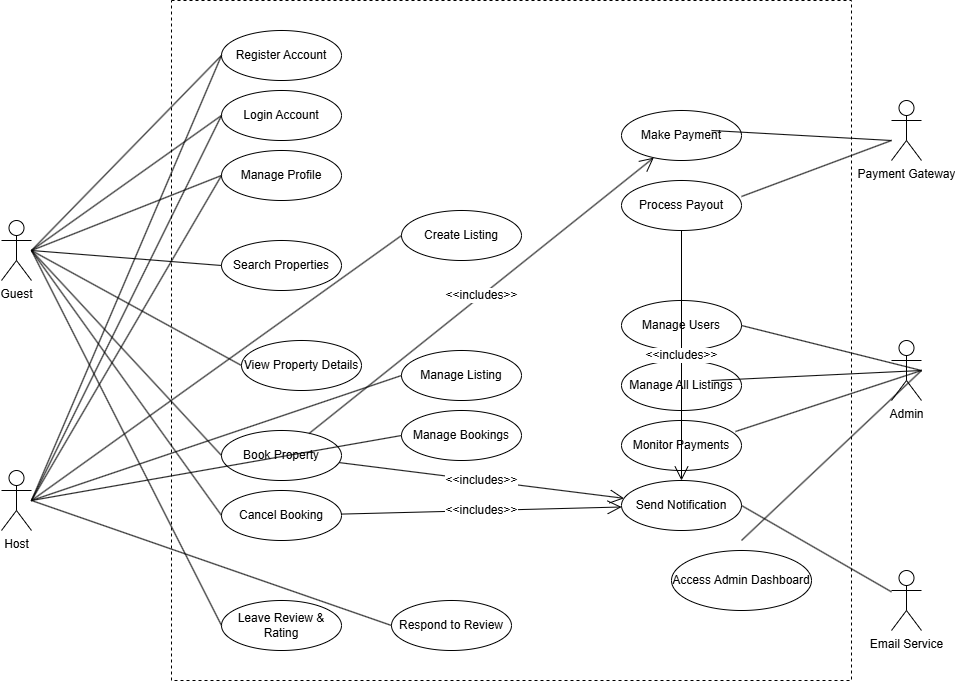

The diagram above was exported from draw.io. Its source (the exported page's mxGraphModel, read from the mxfile embedded in the PNG):
<mxGraphModel dx="1426" dy="751" grid="1" gridSize="10" guides="1" tooltips="1" connect="1" arrows="1" fold="1" page="1" pageScale="1" pageWidth="850" pageHeight="1100" math="0" shadow="0">
  <root>
    <mxCell id="0" />
    <mxCell id="1" parent="0" />
    <mxCell id="36S2C5n10nX53lLvS7ck-1" value="" style="rounded=0;whiteSpace=wrap;html=1;dashed=1;fontSize=14;" vertex="1" parent="1">
      <mxGeometry x="270" y="80" width="680" height="680" as="geometry" />
    </mxCell>
    <mxCell id="36S2C5n10nX53lLvS7ck-2" value="Register Account" style="ellipse;whiteSpace=wrap;html=1;fontSize=12;" vertex="1" parent="36S2C5n10nX53lLvS7ck-1">
      <mxGeometry x="50" y="30" width="120" height="50" as="geometry" />
    </mxCell>
    <mxCell id="36S2C5n10nX53lLvS7ck-3" value="Login Account" style="ellipse;whiteSpace=wrap;html=1;fontSize=12;" vertex="1" parent="36S2C5n10nX53lLvS7ck-1">
      <mxGeometry x="50" y="90" width="120" height="50" as="geometry" />
    </mxCell>
    <mxCell id="36S2C5n10nX53lLvS7ck-4" value="Manage Profile" style="ellipse;whiteSpace=wrap;html=1;fontSize=12;" vertex="1" parent="36S2C5n10nX53lLvS7ck-1">
      <mxGeometry x="50" y="150" width="120" height="50" as="geometry" />
    </mxCell>
    <mxCell id="36S2C5n10nX53lLvS7ck-5" value="Create Listing" style="ellipse;whiteSpace=wrap;html=1;fontSize=12;" vertex="1" parent="36S2C5n10nX53lLvS7ck-1">
      <mxGeometry x="230" y="210" width="120" height="50" as="geometry" />
    </mxCell>
    <mxCell id="36S2C5n10nX53lLvS7ck-6" value="Manage Listing" style="ellipse;whiteSpace=wrap;html=1;fontSize=12;" vertex="1" parent="36S2C5n10nX53lLvS7ck-1">
      <mxGeometry x="230" y="350" width="120" height="50" as="geometry" />
    </mxCell>
    <mxCell id="36S2C5n10nX53lLvS7ck-7" value="Search Properties" style="ellipse;whiteSpace=wrap;html=1;fontSize=12;" vertex="1" parent="36S2C5n10nX53lLvS7ck-1">
      <mxGeometry x="50" y="240" width="120" height="50" as="geometry" />
    </mxCell>
    <mxCell id="36S2C5n10nX53lLvS7ck-8" value="View Property Details" style="ellipse;whiteSpace=wrap;html=1;fontSize=12;" vertex="1" parent="36S2C5n10nX53lLvS7ck-1">
      <mxGeometry x="70" y="340" width="120" height="50" as="geometry" />
    </mxCell>
    <mxCell id="36S2C5n10nX53lLvS7ck-9" value="Book Property" style="ellipse;whiteSpace=wrap;html=1;fontSize=12;" vertex="1" parent="36S2C5n10nX53lLvS7ck-1">
      <mxGeometry x="50" y="430" width="120" height="50" as="geometry" />
    </mxCell>
    <mxCell id="36S2C5n10nX53lLvS7ck-10" value="Cancel Booking" style="ellipse;whiteSpace=wrap;html=1;fontSize=12;" vertex="1" parent="36S2C5n10nX53lLvS7ck-1">
      <mxGeometry x="50" y="490" width="120" height="50" as="geometry" />
    </mxCell>
    <mxCell id="36S2C5n10nX53lLvS7ck-11" value="Manage Bookings" style="ellipse;whiteSpace=wrap;html=1;fontSize=12;" vertex="1" parent="36S2C5n10nX53lLvS7ck-1">
      <mxGeometry x="230" y="410" width="120" height="50" as="geometry" />
    </mxCell>
    <mxCell id="36S2C5n10nX53lLvS7ck-12" value="Make Payment" style="ellipse;whiteSpace=wrap;html=1;fontSize=12;" vertex="1" parent="36S2C5n10nX53lLvS7ck-1">
      <mxGeometry x="450" y="110" width="120" height="50" as="geometry" />
    </mxCell>
    <mxCell id="36S2C5n10nX53lLvS7ck-13" value="Process Payout" style="ellipse;whiteSpace=wrap;html=1;fontSize=12;" vertex="1" parent="36S2C5n10nX53lLvS7ck-1">
      <mxGeometry x="450" y="180" width="120" height="50" as="geometry" />
    </mxCell>
    <mxCell id="36S2C5n10nX53lLvS7ck-14" value="Leave Review &amp; Rating" style="ellipse;whiteSpace=wrap;html=1;fontSize=12;" vertex="1" parent="36S2C5n10nX53lLvS7ck-1">
      <mxGeometry x="50" y="600" width="120" height="50" as="geometry" />
    </mxCell>
    <mxCell id="36S2C5n10nX53lLvS7ck-15" value="Respond to Review" style="ellipse;whiteSpace=wrap;html=1;fontSize=12;" vertex="1" parent="36S2C5n10nX53lLvS7ck-1">
      <mxGeometry x="220" y="600" width="120" height="50" as="geometry" />
    </mxCell>
    <mxCell id="36S2C5n10nX53lLvS7ck-16" value="Send Notification" style="ellipse;whiteSpace=wrap;html=1;fontSize=12;" vertex="1" parent="36S2C5n10nX53lLvS7ck-1">
      <mxGeometry x="450" y="480" width="120" height="50" as="geometry" />
    </mxCell>
    <mxCell id="36S2C5n10nX53lLvS7ck-17" value="Manage Users" style="ellipse;whiteSpace=wrap;html=1;fontSize=12;" vertex="1" parent="36S2C5n10nX53lLvS7ck-1">
      <mxGeometry x="450" y="300" width="120" height="50" as="geometry" />
    </mxCell>
    <mxCell id="36S2C5n10nX53lLvS7ck-18" value="Manage All Listings" style="ellipse;whiteSpace=wrap;html=1;fontSize=12;" vertex="1" parent="36S2C5n10nX53lLvS7ck-1">
      <mxGeometry x="450" y="360" width="120" height="50" as="geometry" />
    </mxCell>
    <mxCell id="36S2C5n10nX53lLvS7ck-19" value="Monitor Payments" style="ellipse;whiteSpace=wrap;html=1;fontSize=12;" vertex="1" parent="36S2C5n10nX53lLvS7ck-1">
      <mxGeometry x="450" y="420" width="120" height="50" as="geometry" />
    </mxCell>
    <mxCell id="36S2C5n10nX53lLvS7ck-20" value="Access Admin Dashboard" style="ellipse;whiteSpace=wrap;html=1;fontSize=12;" vertex="1" parent="36S2C5n10nX53lLvS7ck-1">
      <mxGeometry x="500" y="550" width="140" height="60" as="geometry" />
    </mxCell>
    <mxCell id="36S2C5n10nX53lLvS7ck-21" value="Guest" style="shape=umlActor;verticalLabelPosition=bottom;verticalAlign=top;html=1;outlineConnect=0;fontSize=12;" vertex="1" parent="1">
      <mxGeometry x="100" y="300" width="30" height="60" as="geometry" />
    </mxCell>
    <mxCell id="36S2C5n10nX53lLvS7ck-22" value="Host" style="shape=umlActor;verticalLabelPosition=bottom;verticalAlign=top;html=1;outlineConnect=0;fontSize=12;" vertex="1" parent="1">
      <mxGeometry x="100" y="550" width="30" height="60" as="geometry" />
    </mxCell>
    <mxCell id="36S2C5n10nX53lLvS7ck-23" value="Admin" style="shape=umlActor;verticalLabelPosition=bottom;verticalAlign=top;html=1;outlineConnect=0;fontSize=12;" vertex="1" parent="1">
      <mxGeometry x="990" y="420" width="30" height="60" as="geometry" />
    </mxCell>
    <mxCell id="36S2C5n10nX53lLvS7ck-24" value="Payment Gateway" style="shape=umlActor;verticalLabelPosition=bottom;verticalAlign=top;html=1;outlineConnect=0;fontSize=12;" vertex="1" parent="1">
      <mxGeometry x="990" y="180" width="30" height="60" as="geometry" />
    </mxCell>
    <mxCell id="36S2C5n10nX53lLvS7ck-25" value="Email Service" style="shape=umlActor;verticalLabelPosition=bottom;verticalAlign=top;html=1;outlineConnect=0;fontSize=12;" vertex="1" parent="1">
      <mxGeometry x="990" y="650" width="30" height="60" as="geometry" />
    </mxCell>
    <mxCell id="36S2C5n10nX53lLvS7ck-26" value="" style="endArrow=none;html=1;exitX=1;exitY=0.5;entryX=0;entryY=0.5;fontSize=12;" edge="1" parent="1" source="36S2C5n10nX53lLvS7ck-21" target="36S2C5n10nX53lLvS7ck-2">
      <mxGeometry width="50" height="50" relative="1" as="geometry">
        <mxPoint x="200" y="330" as="sourcePoint" />
        <mxPoint x="250" y="280" as="targetPoint" />
      </mxGeometry>
    </mxCell>
    <mxCell id="36S2C5n10nX53lLvS7ck-27" value="" style="endArrow=none;html=1;exitX=1;exitY=0.5;entryX=0;entryY=0.5;fontSize=12;" edge="1" parent="1" source="36S2C5n10nX53lLvS7ck-21" target="36S2C5n10nX53lLvS7ck-3">
      <mxGeometry width="50" height="50" relative="1" as="geometry">
        <mxPoint x="200" y="330" as="sourcePoint" />
        <mxPoint x="250" y="280" as="targetPoint" />
      </mxGeometry>
    </mxCell>
    <mxCell id="36S2C5n10nX53lLvS7ck-28" value="" style="endArrow=none;html=1;exitX=1;exitY=0.5;entryX=0;entryY=0.5;fontSize=12;" edge="1" parent="1" source="36S2C5n10nX53lLvS7ck-21" target="36S2C5n10nX53lLvS7ck-4">
      <mxGeometry width="50" height="50" relative="1" as="geometry">
        <mxPoint x="200" y="330" as="sourcePoint" />
        <mxPoint x="250" y="280" as="targetPoint" />
      </mxGeometry>
    </mxCell>
    <mxCell id="36S2C5n10nX53lLvS7ck-29" value="" style="endArrow=none;html=1;exitX=1;exitY=0.5;entryX=0;entryY=0.5;fontSize=12;" edge="1" parent="1" source="36S2C5n10nX53lLvS7ck-21" target="36S2C5n10nX53lLvS7ck-7">
      <mxGeometry width="50" height="50" relative="1" as="geometry">
        <mxPoint x="200" y="330" as="sourcePoint" />
        <mxPoint x="250" y="280" as="targetPoint" />
      </mxGeometry>
    </mxCell>
    <mxCell id="36S2C5n10nX53lLvS7ck-30" value="" style="endArrow=none;html=1;exitX=1;exitY=0.5;entryX=0;entryY=0.5;fontSize=12;" edge="1" parent="1" source="36S2C5n10nX53lLvS7ck-21" target="36S2C5n10nX53lLvS7ck-8">
      <mxGeometry width="50" height="50" relative="1" as="geometry">
        <mxPoint x="200" y="330" as="sourcePoint" />
        <mxPoint x="250" y="280" as="targetPoint" />
      </mxGeometry>
    </mxCell>
    <mxCell id="36S2C5n10nX53lLvS7ck-31" value="" style="endArrow=none;html=1;exitX=1;exitY=0.5;entryX=0;entryY=0.5;fontSize=12;" edge="1" parent="1" source="36S2C5n10nX53lLvS7ck-21" target="36S2C5n10nX53lLvS7ck-9">
      <mxGeometry width="50" height="50" relative="1" as="geometry">
        <mxPoint x="200" y="330" as="sourcePoint" />
        <mxPoint x="250" y="280" as="targetPoint" />
      </mxGeometry>
    </mxCell>
    <mxCell id="36S2C5n10nX53lLvS7ck-32" value="" style="endArrow=none;html=1;exitX=1;exitY=0.5;entryX=0;entryY=0.5;fontSize=12;" edge="1" parent="1" source="36S2C5n10nX53lLvS7ck-21" target="36S2C5n10nX53lLvS7ck-10">
      <mxGeometry width="50" height="50" relative="1" as="geometry">
        <mxPoint x="200" y="330" as="sourcePoint" />
        <mxPoint x="250" y="280" as="targetPoint" />
      </mxGeometry>
    </mxCell>
    <mxCell id="36S2C5n10nX53lLvS7ck-33" value="" style="endArrow=none;html=1;exitX=1;exitY=0.5;entryX=0;entryY=0.5;fontSize=12;" edge="1" parent="1" source="36S2C5n10nX53lLvS7ck-21" target="36S2C5n10nX53lLvS7ck-14">
      <mxGeometry width="50" height="50" relative="1" as="geometry">
        <mxPoint x="200" y="330" as="sourcePoint" />
        <mxPoint x="250" y="280" as="targetPoint" />
      </mxGeometry>
    </mxCell>
    <mxCell id="36S2C5n10nX53lLvS7ck-34" value="" style="endArrow=none;html=1;exitX=1;exitY=0.5;entryX=0;entryY=0.5;fontSize=12;" edge="1" parent="1" source="36S2C5n10nX53lLvS7ck-22" target="36S2C5n10nX53lLvS7ck-2">
      <mxGeometry width="50" height="50" relative="1" as="geometry">
        <mxPoint x="200" y="580" as="sourcePoint" />
        <mxPoint x="250" y="530" as="targetPoint" />
      </mxGeometry>
    </mxCell>
    <mxCell id="36S2C5n10nX53lLvS7ck-35" value="" style="endArrow=none;html=1;exitX=1;exitY=0.5;entryX=0;entryY=0.5;fontSize=12;" edge="1" parent="1" source="36S2C5n10nX53lLvS7ck-22" target="36S2C5n10nX53lLvS7ck-3">
      <mxGeometry width="50" height="50" relative="1" as="geometry">
        <mxPoint x="200" y="580" as="sourcePoint" />
        <mxPoint x="250" y="530" as="targetPoint" />
      </mxGeometry>
    </mxCell>
    <mxCell id="36S2C5n10nX53lLvS7ck-36" value="" style="endArrow=none;html=1;exitX=1;exitY=0.5;entryX=0;entryY=0.5;fontSize=12;" edge="1" parent="1" source="36S2C5n10nX53lLvS7ck-22" target="36S2C5n10nX53lLvS7ck-4">
      <mxGeometry width="50" height="50" relative="1" as="geometry">
        <mxPoint x="200" y="580" as="sourcePoint" />
        <mxPoint x="250" y="530" as="targetPoint" />
      </mxGeometry>
    </mxCell>
    <mxCell id="36S2C5n10nX53lLvS7ck-37" value="" style="endArrow=none;html=1;exitX=1;exitY=0.5;entryX=0;entryY=0.5;fontSize=12;" edge="1" parent="1" source="36S2C5n10nX53lLvS7ck-22" target="36S2C5n10nX53lLvS7ck-5">
      <mxGeometry width="50" height="50" relative="1" as="geometry">
        <mxPoint x="200" y="580" as="sourcePoint" />
        <mxPoint x="250" y="530" as="targetPoint" />
      </mxGeometry>
    </mxCell>
    <mxCell id="36S2C5n10nX53lLvS7ck-38" value="" style="endArrow=none;html=1;exitX=1;exitY=0.5;entryX=0;entryY=0.5;fontSize=12;" edge="1" parent="1" source="36S2C5n10nX53lLvS7ck-22" target="36S2C5n10nX53lLvS7ck-6">
      <mxGeometry width="50" height="50" relative="1" as="geometry">
        <mxPoint x="200" y="580" as="sourcePoint" />
        <mxPoint x="250" y="530" as="targetPoint" />
      </mxGeometry>
    </mxCell>
    <mxCell id="36S2C5n10nX53lLvS7ck-39" value="" style="endArrow=none;html=1;exitX=1;exitY=0.5;entryX=0;entryY=0.5;fontSize=12;" edge="1" parent="1" source="36S2C5n10nX53lLvS7ck-22" target="36S2C5n10nX53lLvS7ck-11">
      <mxGeometry width="50" height="50" relative="1" as="geometry">
        <mxPoint x="200" y="580" as="sourcePoint" />
        <mxPoint x="250" y="530" as="targetPoint" />
      </mxGeometry>
    </mxCell>
    <mxCell id="36S2C5n10nX53lLvS7ck-40" value="" style="endArrow=none;html=1;exitX=1;exitY=0.5;entryX=0;entryY=0.5;fontSize=12;" edge="1" parent="1" source="36S2C5n10nX53lLvS7ck-22" target="36S2C5n10nX53lLvS7ck-15">
      <mxGeometry width="50" height="50" relative="1" as="geometry">
        <mxPoint x="200" y="580" as="sourcePoint" />
        <mxPoint x="250" y="530" as="targetPoint" />
      </mxGeometry>
    </mxCell>
    <mxCell id="36S2C5n10nX53lLvS7ck-41" value="&amp;lt;&amp;lt;includes&amp;gt;&amp;gt;" style="endArrow=open;endFill=0;endSize=12;html=1;fontSize=12;" edge="1" parent="1" source="36S2C5n10nX53lLvS7ck-9" target="36S2C5n10nX53lLvS7ck-12">
      <mxGeometry width="160" relative="1" as="geometry">
        <mxPoint x="200" y="470" as="sourcePoint" />
        <mxPoint x="360" y="470" as="targetPoint" />
      </mxGeometry>
    </mxCell>
    <mxCell id="36S2C5n10nX53lLvS7ck-42" value="&amp;lt;&amp;lt;includes&amp;gt;&amp;gt;" style="endArrow=open;endFill=0;endSize=12;html=1;fontSize=12;" edge="1" parent="1" source="36S2C5n10nX53lLvS7ck-9" target="36S2C5n10nX53lLvS7ck-16">
      <mxGeometry width="160" relative="1" as="geometry">
        <mxPoint x="200" y="470" as="sourcePoint" />
        <mxPoint x="360" y="470" as="targetPoint" />
      </mxGeometry>
    </mxCell>
    <mxCell id="36S2C5n10nX53lLvS7ck-43" value="&amp;lt;&amp;lt;includes&amp;gt;&amp;gt;" style="endArrow=open;endFill=0;endSize=12;html=1;fontSize=12;" edge="1" parent="1" source="36S2C5n10nX53lLvS7ck-10" target="36S2C5n10nX53lLvS7ck-16">
      <mxGeometry width="160" relative="1" as="geometry">
        <mxPoint x="200" y="510" as="sourcePoint" />
        <mxPoint x="360" y="510" as="targetPoint" />
      </mxGeometry>
    </mxCell>
    <mxCell id="36S2C5n10nX53lLvS7ck-44" value="&amp;lt;&amp;lt;includes&amp;gt;&amp;gt;" style="endArrow=open;endFill=0;endSize=12;html=1;fontSize=12;" edge="1" parent="1" source="36S2C5n10nX53lLvS7ck-13" target="36S2C5n10nX53lLvS7ck-16">
      <mxGeometry width="160" relative="1" as="geometry">
        <mxPoint x="510" y="200" as="sourcePoint" />
        <mxPoint x="670" y="200" as="targetPoint" />
      </mxGeometry>
    </mxCell>
    <mxCell id="36S2C5n10nX53lLvS7ck-45" value="" style="endArrow=none;html=1;fontSize=12;" edge="1" parent="1">
      <mxGeometry width="50" height="50" relative="1" as="geometry">
        <mxPoint x="810" y="210" as="sourcePoint" />
        <mxPoint x="990" y="220" as="targetPoint" />
      </mxGeometry>
    </mxCell>
    <mxCell id="36S2C5n10nX53lLvS7ck-46" value="" style="endArrow=none;html=1;exitX=1;exitY=0.32;fontSize=12;exitDx=0;exitDy=0;exitPerimeter=0;" edge="1" parent="1" source="36S2C5n10nX53lLvS7ck-13">
      <mxGeometry width="50" height="50" relative="1" as="geometry">
        <mxPoint x="880" y="220" as="sourcePoint" />
        <mxPoint x="990" y="220" as="targetPoint" />
      </mxGeometry>
    </mxCell>
    <mxCell id="36S2C5n10nX53lLvS7ck-47" value="" style="endArrow=none;html=1;entryX=1;entryY=0.5;fontSize=12;exitX=1;exitY=0.5;exitDx=0;exitDy=0;" edge="1" parent="1" source="36S2C5n10nX53lLvS7ck-17" target="36S2C5n10nX53lLvS7ck-23">
      <mxGeometry width="50" height="50" relative="1" as="geometry">
        <mxPoint x="810" y="420" as="sourcePoint" />
        <mxPoint x="930" y="330" as="targetPoint" />
      </mxGeometry>
    </mxCell>
    <mxCell id="36S2C5n10nX53lLvS7ck-48" value="" style="endArrow=none;html=1;entryX=1;entryY=0.5;fontSize=12;" edge="1" parent="1" target="36S2C5n10nX53lLvS7ck-23">
      <mxGeometry width="50" height="50" relative="1" as="geometry">
        <mxPoint x="810" y="460" as="sourcePoint" />
        <mxPoint x="930" y="330" as="targetPoint" />
      </mxGeometry>
    </mxCell>
    <mxCell id="36S2C5n10nX53lLvS7ck-49" value="" style="endArrow=none;html=1;exitX=0.95;exitY=0.22;entryX=1;entryY=0.5;fontSize=12;exitDx=0;exitDy=0;exitPerimeter=0;" edge="1" parent="1" source="36S2C5n10nX53lLvS7ck-19" target="36S2C5n10nX53lLvS7ck-23">
      <mxGeometry width="50" height="50" relative="1" as="geometry">
        <mxPoint x="880" y="380" as="sourcePoint" />
        <mxPoint x="930" y="330" as="targetPoint" />
      </mxGeometry>
    </mxCell>
    <mxCell id="36S2C5n10nX53lLvS7ck-50" value="" style="endArrow=none;html=1;entryX=1;entryY=0.5;fontSize=12;" edge="1" parent="1" target="36S2C5n10nX53lLvS7ck-23">
      <mxGeometry width="50" height="50" relative="1" as="geometry">
        <mxPoint x="840" y="620" as="sourcePoint" />
        <mxPoint x="930" y="330" as="targetPoint" />
      </mxGeometry>
    </mxCell>
    <mxCell id="36S2C5n10nX53lLvS7ck-51" value="" style="endArrow=none;html=1;exitX=1;exitY=0.5;fontSize=12;exitDx=0;exitDy=0;" edge="1" parent="1" source="36S2C5n10nX53lLvS7ck-16" target="36S2C5n10nX53lLvS7ck-25">
      <mxGeometry width="50" height="50" relative="1" as="geometry">
        <mxPoint x="880" y="680" as="sourcePoint" />
        <mxPoint x="930" y="630" as="targetPoint" />
      </mxGeometry>
    </mxCell>
  </root>
</mxGraphModel>